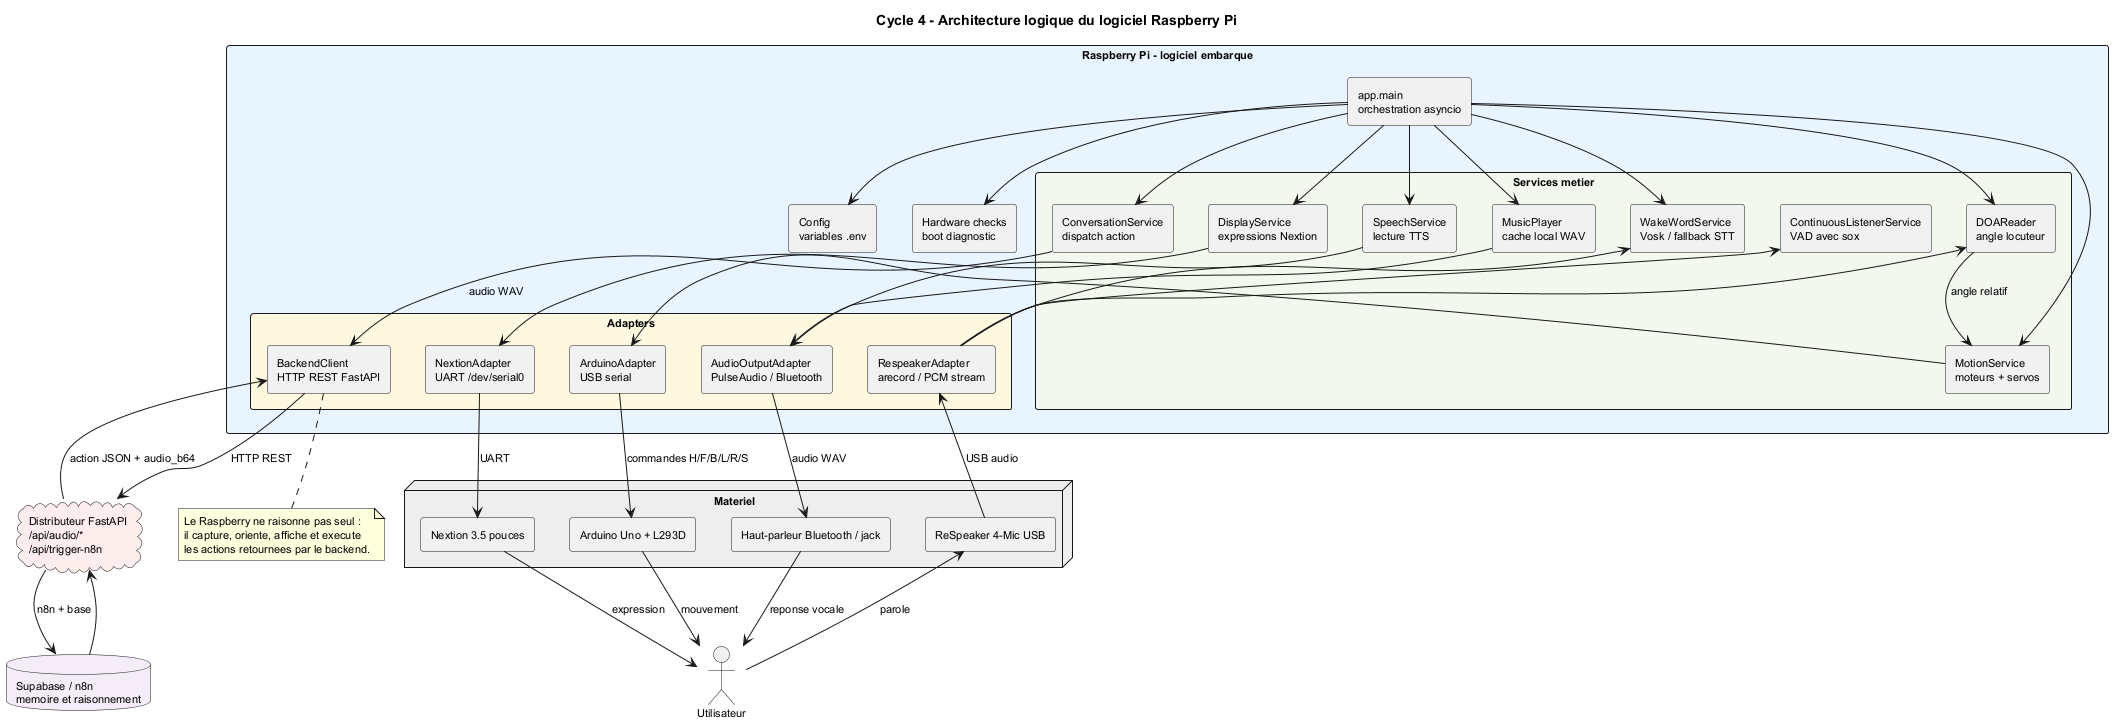

The diagram above was rendered by PlantUML. Its source (embedded in the PNG):
@startuml
title Cycle 4 - Architecture logique du logiciel Raspberry Pi

skinparam shadowing false
skinparam componentStyle rectangle
skinparam defaultFontSize 11
skinparam packageStyle rectangle

actor "Utilisateur" as USER

package "Raspberry Pi - logiciel embarque" as PI #E8F4FF {
  component "app.main\norchestration asyncio" as MAIN
  component "Config\nvariables .env" as CONFIG
  component "Hardware checks\nboot diagnostic" as CHECKS

  package "Services metier" as SERVICES #F3F8EE {
    component "WakeWordService\nVosk / fallback STT" as WAKE
    component "ContinuousListenerService\nVAD avec sox" as LISTENER
    component "ConversationService\ndispatch action" as CONV
    component "DisplayService\nexpressions Nextion" as DISPLAY
    component "MotionService\nmoteurs + servos" as MOTION
    component "SpeechService\nlecture TTS" as SPEECH
    component "MusicPlayer\ncache local WAV" as MUSIC
    component "DOAReader\nangle locuteur" as DOA
  }

  package "Adapters" as ADAPTERS #FFF8E1 {
    component "RespeakerAdapter\narecord / PCM stream" as RESPEAKER
    component "BackendClient\nHTTP REST FastAPI" as BACKEND_CLIENT
    component "NextionAdapter\nUART /dev/serial0" as NEXTION
    component "ArduinoAdapter\nUSB serial" as ARDUINO
    component "AudioOutputAdapter\nPulseAudio / Bluetooth" as AUDIO_OUT
  }
}

cloud "Distributeur FastAPI\n/api/audio/*\n/api/trigger-n8n" as BACKEND #FDEDEC
database "Supabase / n8n\nmemoire et raisonnement" as BRAIN #F4ECF7

node "Materiel" as HW #EEEEEE {
  component "ReSpeaker 4-Mic USB" as MIC
  component "Nextion 3.5 pouces" as SCREEN
  component "Arduino Uno + L293D" as UNO
  component "Haut-parleur Bluetooth / jack" as SPEAKER
}

USER --> MIC : parole
MIC --> RESPEAKER : USB audio
RESPEAKER --> WAKE
RESPEAKER --> LISTENER
RESPEAKER --> DOA

MAIN --> CONFIG
MAIN --> CHECKS
MAIN --> WAKE
MAIN --> CONV
MAIN --> DISPLAY
MAIN --> MOTION
MAIN --> SPEECH
MAIN --> MUSIC
MAIN --> DOA

CONV --> BACKEND_CLIENT : audio WAV
BACKEND_CLIENT --> BACKEND : HTTP REST
BACKEND --> BRAIN : n8n + base
BRAIN --> BACKEND
BACKEND --> BACKEND_CLIENT : action JSON + audio_b64

DISPLAY --> NEXTION
NEXTION --> SCREEN : UART
MOTION --> ARDUINO
ARDUINO --> UNO : commandes H/F/B/L/R/S
SPEECH --> AUDIO_OUT
MUSIC --> AUDIO_OUT
AUDIO_OUT --> SPEAKER : audio WAV

DOA --> MOTION : angle relatif
SCREEN --> USER : expression
SPEAKER --> USER : reponse vocale
UNO --> USER : mouvement

note bottom of BACKEND_CLIENT
  Le Raspberry ne raisonne pas seul :
  il capture, oriente, affiche et execute
  les actions retournees par le backend.
end note

@enduml